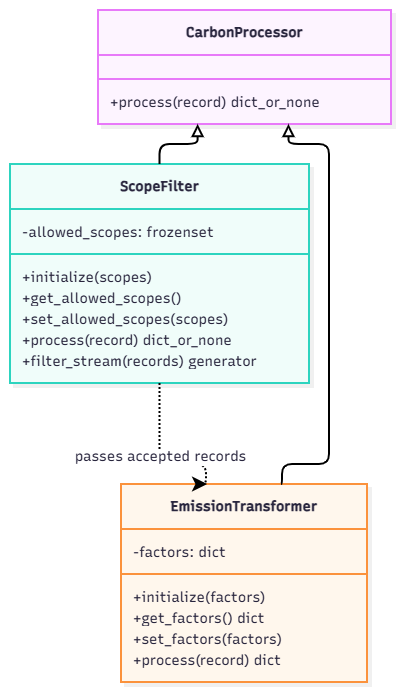

The diagram above was exported from draw.io. Its source (the exported page's mxGraphModel, read from the mxfile embedded in the PNG):
<mxGraphModel dx="1493" dy="764" grid="1" gridSize="10" guides="1" tooltips="1" connect="1" arrows="1" fold="1" page="1" pageScale="1" pageWidth="850" pageHeight="1100" math="0" shadow="0">
  <root>
    <mxCell id="0" />
    <mxCell id="1" parent="0" />
    <UserObject label="" mermaidData="{&#10;  &quot;data&quot;: &quot;classDiagram\n    class CarbonProcessor {\n        +process(record) dict_or_none\n    }\n    class ScopeFilter {\n        -allowed_scopes: frozenset\n        +initialize(scopes)\n        +get_allowed_scopes()\n        +set_allowed_scopes(scopes)\n        +process(record) dict_or_none\n        +filter_stream(records) generator\n    }\n    class EmissionTransformer {\n        -factors: dict\n        +initialize(factors)\n        +get_factors() dict\n        +set_factors(factors)\n        +process(record) dict\n    }\n    CarbonProcessor &lt;|-- ScopeFilter\n    CarbonProcessor &lt;|-- EmissionTransformer\n    ScopeFilter ..&gt; EmissionTransformer : passes accepted records&quot;,&#10;  &quot;config&quot;: null,&#10;  &quot;version&quot;: &quot;12&quot;&#10;}" id="ONa5Kn7ornu92TUG4VCn-24">
      <mxCell connectable="0" parent="1" style="group;transparentBounds=1;editIcon=1;lockedGroup=0;groupPadding=10;" vertex="1">
        <mxGeometry as="geometry" />
      </mxCell>
    </UserObject>
    <UserObject label="&lt;b&gt;CarbonProcessor&lt;/b&gt;" mermaidId="n:CarbonProcessor" mermaidBaseStyle="swimlane;html=1;fontStyle=1;fontSize=16;align=center;verticalAlign=middle;horizontal=1;childLayout=stackLayout;startSize=45;horizontalStack=0;resizeParent=1;resizeParentMax=0;resizeLast=0;collapsible=0;marginTop=12;marginBottom=12;stackSpacing=0;swimlaneFillColor=#FDF4FF;whiteSpace=wrap;fillColor=#FDF4FF;strokeColor=#E879F9;fontColor=#28253D;fontFamily=Recursive;strokeWidth=2;shadow=1;shadowColor=#000000;shadowOffsetX=4;shadowOffsetY=4;shadowBlur=0;shadowOpacity=6;" mermaidBaseValue="&lt;b&gt;CarbonProcessor&lt;/b&gt;" id="ONa5Kn7ornu92TUG4VCn-25">
      <mxCell parent="ONa5Kn7ornu92TUG4VCn-24" style="swimlane;html=1;fontStyle=1;fontSize=14;align=center;verticalAlign=middle;horizontal=1;childLayout=stackLayout;startSize=45;horizontalStack=0;resizeParent=1;resizeParentMax=0;resizeLast=0;collapsible=0;marginTop=12;marginBottom=12;stackSpacing=0;swimlaneFillColor=#FDF4FF;whiteSpace=wrap;fillColor=#FDF4FF;strokeColor=#E879F9;fontColor=#28253D;fontFamily=Recursive;strokeWidth=2;shadow=1;shadowColor=#000000;shadowOffsetX=4;shadowOffsetY=4;shadowBlur=0;shadowOpacity=6;fontSource=https%3A%2F%2Ffonts.googleapis.com%2Fcss%3Ffamily%3DRecursive;" vertex="1">
        <mxGeometry height="114" width="293" x="278" y="200" as="geometry" />
      </mxCell>
    </UserObject>
    <mxCell id="ONa5Kn7ornu92TUG4VCn-26" parent="ONa5Kn7ornu92TUG4VCn-25" style="line;strokeWidth=2;fillColor=none;spacingLeft=3;spacingRight=3;rotatable=0;points=[];strokeColor=inherit;" vertex="1">
      <mxGeometry height="24" width="293" y="57" as="geometry" />
    </mxCell>
    <mxCell id="ONa5Kn7ornu92TUG4VCn-27" parent="ONa5Kn7ornu92TUG4VCn-25" style="text;fontSize=14;strokeColor=none;fillColor=none;align=left;verticalAlign=middle;spacingLeft=10;spacingRight=12;spacingBottom=2;overflow=hidden;rotatable=0;points=[[0,0.5],[1,0.5]];portConstraint=eastwest;fontFamily=Recursive;fontColor=#28253D;fontSource=https%3A%2F%2Ffonts.googleapis.com%2Fcss%3Ffamily%3DRecursive;" value="+process(record) dict_or_none" vertex="1">
      <mxGeometry height="21" width="293" y="81" as="geometry" />
    </mxCell>
    <UserObject label="&lt;b&gt;ScopeFilter&lt;/b&gt;" mermaidId="n:ScopeFilter" mermaidBaseStyle="swimlane;html=1;fontStyle=1;fontSize=16;align=center;verticalAlign=middle;horizontal=1;childLayout=stackLayout;startSize=45;horizontalStack=0;resizeParent=1;resizeParentMax=0;resizeLast=0;collapsible=0;marginTop=12;marginBottom=12;stackSpacing=0;swimlaneFillColor=#F0FDFA;whiteSpace=wrap;fillColor=#F0FDFA;strokeColor=#2DD4BF;fontColor=#28253D;fontFamily=Recursive;strokeWidth=2;shadow=1;shadowColor=#000000;shadowOffsetX=4;shadowOffsetY=4;shadowBlur=0;shadowOpacity=6;" mermaidBaseValue="&lt;b&gt;ScopeFilter&lt;/b&gt;" id="ONa5Kn7ornu92TUG4VCn-28">
      <mxCell parent="ONa5Kn7ornu92TUG4VCn-24" style="swimlane;html=1;fontStyle=1;fontSize=14;align=center;verticalAlign=middle;horizontal=1;childLayout=stackLayout;startSize=45;horizontalStack=0;resizeParent=1;resizeParentMax=0;resizeLast=0;collapsible=0;marginTop=12;marginBottom=12;stackSpacing=0;swimlaneFillColor=#F0FDFA;whiteSpace=wrap;fillColor=#F0FDFA;strokeColor=#2DD4BF;fontColor=#28253D;fontFamily=Recursive;strokeWidth=2;shadow=1;shadowColor=#000000;shadowOffsetX=4;shadowOffsetY=4;shadowBlur=0;shadowOpacity=6;fontSource=https%3A%2F%2Ffonts.googleapis.com%2Fcss%3Ffamily%3DRecursive;" vertex="1">
        <mxGeometry height="219" width="299" x="190" y="354" as="geometry" />
      </mxCell>
    </UserObject>
    <mxCell id="ONa5Kn7ornu92TUG4VCn-29" parent="ONa5Kn7ornu92TUG4VCn-28" style="text;fontSize=14;strokeColor=none;fillColor=none;align=left;verticalAlign=middle;spacingLeft=10;spacingRight=12;spacingBottom=2;overflow=hidden;rotatable=0;points=[[0,0.5],[1,0.5]];portConstraint=eastwest;fontFamily=Recursive;fontColor=#28253D;fontSource=https%3A%2F%2Ffonts.googleapis.com%2Fcss%3Ffamily%3DRecursive;" value="-allowed_scopes: frozenset" vertex="1">
      <mxGeometry height="21" width="299" y="57" as="geometry" />
    </mxCell>
    <mxCell id="ONa5Kn7ornu92TUG4VCn-30" parent="ONa5Kn7ornu92TUG4VCn-28" style="line;strokeWidth=2;fillColor=none;spacingLeft=3;spacingRight=3;rotatable=0;points=[];strokeColor=inherit;" vertex="1">
      <mxGeometry height="24" width="299" y="78" as="geometry" />
    </mxCell>
    <mxCell id="ONa5Kn7ornu92TUG4VCn-31" parent="ONa5Kn7ornu92TUG4VCn-28" style="text;fontSize=14;strokeColor=none;fillColor=none;align=left;verticalAlign=middle;spacingLeft=10;spacingRight=12;spacingBottom=2;overflow=hidden;rotatable=0;points=[[0,0.5],[1,0.5]];portConstraint=eastwest;fontFamily=Recursive;fontColor=#28253D;fontSource=https%3A%2F%2Ffonts.googleapis.com%2Fcss%3Ffamily%3DRecursive;" value="+initialize(scopes)" vertex="1">
      <mxGeometry height="21" width="299" y="102" as="geometry" />
    </mxCell>
    <mxCell id="ONa5Kn7ornu92TUG4VCn-32" parent="ONa5Kn7ornu92TUG4VCn-28" style="text;fontSize=14;strokeColor=none;fillColor=none;align=left;verticalAlign=middle;spacingLeft=10;spacingRight=12;spacingBottom=2;overflow=hidden;rotatable=0;points=[[0,0.5],[1,0.5]];portConstraint=eastwest;fontFamily=Recursive;fontColor=#28253D;fontSource=https%3A%2F%2Ffonts.googleapis.com%2Fcss%3Ffamily%3DRecursive;" value="+get_allowed_scopes()" vertex="1">
      <mxGeometry height="21" width="299" y="123" as="geometry" />
    </mxCell>
    <mxCell id="ONa5Kn7ornu92TUG4VCn-33" parent="ONa5Kn7ornu92TUG4VCn-28" style="text;fontSize=14;strokeColor=none;fillColor=none;align=left;verticalAlign=middle;spacingLeft=10;spacingRight=12;spacingBottom=2;overflow=hidden;rotatable=0;points=[[0,0.5],[1,0.5]];portConstraint=eastwest;fontFamily=Recursive;fontColor=#28253D;fontSource=https%3A%2F%2Ffonts.googleapis.com%2Fcss%3Ffamily%3DRecursive;" value="+set_allowed_scopes(scopes)" vertex="1">
      <mxGeometry height="21" width="299" y="144" as="geometry" />
    </mxCell>
    <mxCell id="ONa5Kn7ornu92TUG4VCn-34" parent="ONa5Kn7ornu92TUG4VCn-28" style="text;fontSize=14;strokeColor=none;fillColor=none;align=left;verticalAlign=middle;spacingLeft=10;spacingRight=12;spacingBottom=2;overflow=hidden;rotatable=0;points=[[0,0.5],[1,0.5]];portConstraint=eastwest;fontFamily=Recursive;fontColor=#28253D;fontSource=https%3A%2F%2Ffonts.googleapis.com%2Fcss%3Ffamily%3DRecursive;" value="+process(record) dict_or_none" vertex="1">
      <mxGeometry height="21" width="299" y="165" as="geometry" />
    </mxCell>
    <mxCell id="ONa5Kn7ornu92TUG4VCn-35" parent="ONa5Kn7ornu92TUG4VCn-28" style="text;fontSize=14;strokeColor=none;fillColor=none;align=left;verticalAlign=middle;spacingLeft=10;spacingRight=12;spacingBottom=2;overflow=hidden;rotatable=0;points=[[0,0.5],[1,0.5]];portConstraint=eastwest;fontFamily=Recursive;fontColor=#28253D;fontSource=https%3A%2F%2Ffonts.googleapis.com%2Fcss%3Ffamily%3DRecursive;" value="+filter_stream(records) generator" vertex="1">
      <mxGeometry height="21" width="299" y="186" as="geometry" />
    </mxCell>
    <UserObject label="&lt;b&gt;EmissionTransformer&lt;/b&gt;" mermaidId="n:EmissionTransformer" mermaidBaseStyle="swimlane;html=1;fontStyle=1;fontSize=16;align=center;verticalAlign=middle;horizontal=1;childLayout=stackLayout;startSize=45;horizontalStack=0;resizeParent=1;resizeParentMax=0;resizeLast=0;collapsible=0;marginTop=12;marginBottom=12;stackSpacing=0;swimlaneFillColor=#FFF7ED;whiteSpace=wrap;fillColor=#FFF7ED;strokeColor=#FB923C;fontColor=#28253D;fontFamily=Recursive;strokeWidth=2;shadow=1;shadowColor=#000000;shadowOffsetX=4;shadowOffsetY=4;shadowBlur=0;shadowOpacity=6;" mermaidBaseValue="&lt;b&gt;EmissionTransformer&lt;/b&gt;" id="ONa5Kn7ornu92TUG4VCn-36">
      <mxCell parent="ONa5Kn7ornu92TUG4VCn-24" style="swimlane;html=1;fontStyle=1;fontSize=14;align=center;verticalAlign=middle;horizontal=1;childLayout=stackLayout;startSize=45;horizontalStack=0;resizeParent=1;resizeParentMax=0;resizeLast=0;collapsible=0;marginTop=12;marginBottom=12;stackSpacing=0;swimlaneFillColor=#FFF7ED;whiteSpace=wrap;fillColor=#FFF7ED;strokeColor=#FB923C;fontColor=#28253D;fontFamily=Recursive;strokeWidth=2;shadow=1;shadowColor=#000000;shadowOffsetX=4;shadowOffsetY=4;shadowBlur=0;shadowOpacity=6;fontSource=https%3A%2F%2Ffonts.googleapis.com%2Fcss%3Ffamily%3DRecursive;" vertex="1">
        <mxGeometry height="198" width="246" x="301" y="674" as="geometry" />
      </mxCell>
    </UserObject>
    <mxCell id="ONa5Kn7ornu92TUG4VCn-37" parent="ONa5Kn7ornu92TUG4VCn-36" style="text;fontSize=14;strokeColor=none;fillColor=none;align=left;verticalAlign=middle;spacingLeft=10;spacingRight=12;spacingBottom=2;overflow=hidden;rotatable=0;points=[[0,0.5],[1,0.5]];portConstraint=eastwest;fontFamily=Recursive;fontColor=#28253D;fontSource=https%3A%2F%2Ffonts.googleapis.com%2Fcss%3Ffamily%3DRecursive;" value="-factors: dict" vertex="1">
      <mxGeometry height="21" width="246" y="57" as="geometry" />
    </mxCell>
    <mxCell id="ONa5Kn7ornu92TUG4VCn-38" parent="ONa5Kn7ornu92TUG4VCn-36" style="line;strokeWidth=2;fillColor=none;spacingLeft=3;spacingRight=3;rotatable=0;points=[];strokeColor=inherit;" vertex="1">
      <mxGeometry height="24" width="246" y="78" as="geometry" />
    </mxCell>
    <mxCell id="ONa5Kn7ornu92TUG4VCn-39" parent="ONa5Kn7ornu92TUG4VCn-36" style="text;fontSize=14;strokeColor=none;fillColor=none;align=left;verticalAlign=middle;spacingLeft=10;spacingRight=12;spacingBottom=2;overflow=hidden;rotatable=0;points=[[0,0.5],[1,0.5]];portConstraint=eastwest;fontFamily=Recursive;fontColor=#28253D;fontSource=https%3A%2F%2Ffonts.googleapis.com%2Fcss%3Ffamily%3DRecursive;" value="+initialize(factors)" vertex="1">
      <mxGeometry height="21" width="246" y="102" as="geometry" />
    </mxCell>
    <mxCell id="ONa5Kn7ornu92TUG4VCn-40" parent="ONa5Kn7ornu92TUG4VCn-36" style="text;fontSize=14;strokeColor=none;fillColor=none;align=left;verticalAlign=middle;spacingLeft=10;spacingRight=12;spacingBottom=2;overflow=hidden;rotatable=0;points=[[0,0.5],[1,0.5]];portConstraint=eastwest;fontFamily=Recursive;fontColor=#28253D;fontSource=https%3A%2F%2Ffonts.googleapis.com%2Fcss%3Ffamily%3DRecursive;" value="+get_factors() dict" vertex="1">
      <mxGeometry height="21" width="246" y="123" as="geometry" />
    </mxCell>
    <mxCell id="ONa5Kn7ornu92TUG4VCn-41" parent="ONa5Kn7ornu92TUG4VCn-36" style="text;fontSize=14;strokeColor=none;fillColor=none;align=left;verticalAlign=middle;spacingLeft=10;spacingRight=12;spacingBottom=2;overflow=hidden;rotatable=0;points=[[0,0.5],[1,0.5]];portConstraint=eastwest;fontFamily=Recursive;fontColor=#28253D;fontSource=https%3A%2F%2Ffonts.googleapis.com%2Fcss%3Ffamily%3DRecursive;" value="+set_factors(factors)" vertex="1">
      <mxGeometry height="21" width="246" y="144" as="geometry" />
    </mxCell>
    <mxCell id="ONa5Kn7ornu92TUG4VCn-42" parent="ONa5Kn7ornu92TUG4VCn-36" style="text;fontSize=14;strokeColor=none;fillColor=none;align=left;verticalAlign=middle;spacingLeft=10;spacingRight=12;spacingBottom=2;overflow=hidden;rotatable=0;points=[[0,0.5],[1,0.5]];portConstraint=eastwest;fontFamily=Recursive;fontColor=#28253D;fontSource=https%3A%2F%2Ffonts.googleapis.com%2Fcss%3Ffamily%3DRecursive;" value="+process(record) dict" vertex="1">
      <mxGeometry height="21" width="246" y="165" as="geometry" />
    </mxCell>
    <UserObject label="" mermaidId="e:CarbonProcessor-&gt;ScopeFilter#0" mermaidBaseStyle="edgeStyle=orthogonalEdgeStyle;rounded=1;curved=0;startArrow=block;startSize=8;startFill=0;endArrow=none;jumpStyle=arc;jumpSize=12;strokeColor=#000000;exitX=0.34;exitY=1;entryX=0.5;entryY=0;strokeWidth=2;sourcePerimeterSpacing=9.25;" mermaidBaseValue="" id="ONa5Kn7ornu92TUG4VCn-43">
      <mxCell edge="1" parent="ONa5Kn7ornu92TUG4VCn-24" source="ONa5Kn7ornu92TUG4VCn-25" style="edgeStyle=orthogonalEdgeStyle;rounded=1;curved=0;startArrow=block;startSize=8;startFill=0;endArrow=none;jumpStyle=arc;jumpSize=12;strokeColor=#000000;exitX=0.34;exitY=1;entryX=0.5;entryY=0;strokeWidth=2;sourcePerimeterSpacing=9.25;" target="ONa5Kn7ornu92TUG4VCn-28">
        <mxGeometry relative="1" as="geometry">
          <Array as="points">
            <mxPoint x="378" y="334" />
            <mxPoint x="339" y="334" />
          </Array>
        </mxGeometry>
      </mxCell>
    </UserObject>
    <UserObject label="" mermaidId="e:CarbonProcessor-&gt;EmissionTransformer#0" mermaidBaseStyle="edgeStyle=orthogonalEdgeStyle;rounded=1;curved=0;startArrow=block;startSize=8;startFill=0;endArrow=none;jumpStyle=arc;jumpSize=12;strokeColor=#000000;exitX=0.65;exitY=1;entryX=0.65;entryY=0;strokeWidth=2;sourcePerimeterSpacing=9.25;" mermaidBaseValue="" id="ONa5Kn7ornu92TUG4VCn-44">
      <mxCell edge="1" parent="ONa5Kn7ornu92TUG4VCn-24" source="ONa5Kn7ornu92TUG4VCn-25" style="edgeStyle=orthogonalEdgeStyle;rounded=1;curved=0;startArrow=block;startSize=8;startFill=0;endArrow=none;jumpStyle=arc;jumpSize=12;strokeColor=#000000;exitX=0.65;exitY=1;entryX=0.65;entryY=0;strokeWidth=2;sourcePerimeterSpacing=9.25;" target="ONa5Kn7ornu92TUG4VCn-36">
        <mxGeometry relative="1" as="geometry">
          <Array as="points">
            <mxPoint x="469" y="334" />
            <mxPoint x="509" y="334" />
            <mxPoint x="509" y="464" />
            <mxPoint x="509" y="624" />
            <mxPoint x="509" y="654" />
            <mxPoint x="462" y="654" />
          </Array>
        </mxGeometry>
      </mxCell>
    </UserObject>
    <UserObject label="passes accepted records" mermaidId="e:ScopeFilter-&gt;EmissionTransformer#0" mermaidBaseStyle="edgeStyle=orthogonalEdgeStyle;rounded=1;curved=0;dashed=1;startArrow=none;endArrow=classic;endSize=9;jumpStyle=arc;jumpSize=12;strokeColor=#000000;html=1;fontSize=16;labelBackgroundColor=#ffffff;fontFamily=Recursive;fontColor=#28253D;exitX=0.5;exitY=1;entryX=0.35;entryY=0;strokeWidth=2;dashPattern=2 2;fixDash=1;" mermaidBaseValue="passes accepted records" id="ONa5Kn7ornu92TUG4VCn-45">
      <mxCell edge="1" parent="ONa5Kn7ornu92TUG4VCn-24" source="ONa5Kn7ornu92TUG4VCn-28" style="edgeStyle=orthogonalEdgeStyle;rounded=1;curved=0;dashed=1;startArrow=none;endArrow=classic;endSize=9;jumpStyle=arc;jumpSize=12;strokeColor=#000000;html=1;fontSize=14;labelBackgroundColor=#ffffff;fontFamily=Recursive;fontColor=#28253D;exitX=0.5;exitY=1;entryX=0.35;entryY=0;strokeWidth=2;dashPattern=2 2;fixDash=1;fontSource=https%3A%2F%2Ffonts.googleapis.com%2Fcss%3Ffamily%3DRecursive;" target="ONa5Kn7ornu92TUG4VCn-36">
        <mxGeometry relative="1" as="geometry">
          <Array as="points">
            <mxPoint x="339" y="654" />
            <mxPoint x="386" y="654" />
          </Array>
        </mxGeometry>
      </mxCell>
    </UserObject>
  </root>
</mxGraphModel>